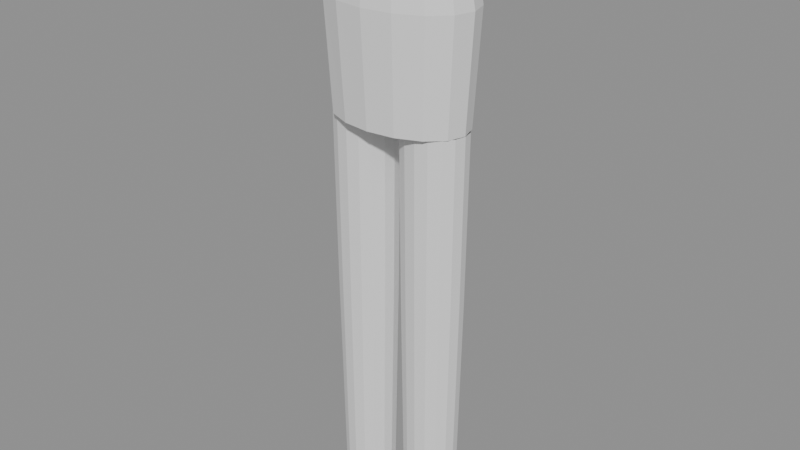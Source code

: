 # Source: cloth_pants.blend  (saved by Blender 4.4.32; exported with 4.5.12 LTS)
import bpy
from mathutils import Matrix  # noqa: F401  (used for matrix-valued properties, if any)

bpy.ops.wm.read_factory_settings(use_empty=True)
scene = bpy.context.scene
scene.name = 'Scene'

# ---- meshes
me_pantsmesh = bpy.data.meshes.new('PantsMesh')
me_pantsmesh.from_pydata([(0.16, 0.0, 1.0), (0.1478, 0.0421, 1.0), (0.1131, 0.07778, 1.0), (0.06123, 0.1016, 1.0), (9.797e-18, 0.11, 1.0), (-0.06123, 0.1016, 1.0), (-0.1131, 0.07778, 1.0), (-0.1478, 0.0421, 1.0), (-0.16, 1.347e-17, 1.0), (-0.1478, -0.0421, 1.0), (-0.1131, -0.07778, 1.0), (-0.06123, -0.1016, 1.0), (-2.939e-17, -0.11, 1.0), (0.06123, -0.1016, 1.0), (0.1131, -0.07778, 1.0), (0.1478, -0.0421, 1.0), (0.2, 0.0, 0.78), (0.1848, 0.04975, 0.78), (0.1414, 0.09192, 0.78), (0.07654, 0.1201, 0.78), (1.225e-17, 0.13, 0.78), (-0.07654, 0.1201, 0.78), (-0.1414, 0.09192, 0.78), (-0.1848, 0.04975, 0.78), (-0.2, 1.592e-17, 0.78), (-0.1848, -0.04975, 0.78), (-0.1414, -0.09192, 0.78), (-0.07654, -0.1201, 0.78), (-3.674e-17, -0.13, 0.78), (0.07654, -0.1201, 0.78), (0.1414, -0.09192, 0.78), (0.1848, -0.04975, 0.78), (0.184, 0.0, 0.5), (0.17, 0.04378, 0.5), (0.1301, 0.08089, 0.5), (0.07041, 0.1057, 0.5), (1.127e-17, 0.1144, 0.5), (-0.07041, 0.1057, 0.5), (-0.1301, 0.08089, 0.5), (-0.17, 0.04378, 0.5), (-0.184, 1.401e-17, 0.5), (-0.17, -0.04378, 0.5), (-0.1301, -0.08089, 0.5), (-0.07041, -0.1057, 0.5), (-3.38e-17, -0.1144, 0.5), (0.07041, -0.1057, 0.5), (0.1301, -0.08089, 0.5), (0.17, -0.04378, 0.5), (-0.015, 0.0, 0.5), (-0.02147, 0.02765, 0.5), (-0.0399, 0.05109, 0.5), (-0.06747, 0.06675, 0.5), (-0.1, 0.07225, 0.5), (-0.1325, 0.06675, 0.5), (-0.1601, 0.05109, 0.5), (-0.1785, 0.02765, 0.5), (-0.185, 8.848e-18, 0.5), (-0.1785, -0.02765, 0.5), (-0.1601, -0.05109, 0.5), (-0.1325, -0.06675, 0.5), (-0.1, -0.07225, 0.5), (-0.06747, -0.06675, 0.5), (-0.0399, -0.05109, 0.5), (-0.02147, -0.02765, 0.5), (-0.01925, 0.0, 0.05), (-0.0254, 0.02602, 0.05), (-0.0429, 0.04808, 0.05), (-0.0691, 0.06282, 0.05), (-0.1, 0.068, 0.05), (-0.1309, 0.06282, 0.05), (-0.1571, 0.04808, 0.05), (-0.1746, 0.02602, 0.05), (-0.1807, 8.328e-18, 0.05), (-0.1746, -0.02602, 0.05), (-0.1571, -0.04808, 0.05), (-0.1309, -0.06282, 0.05), (-0.1, -0.068, 0.05), (-0.0691, -0.06282, 0.05), (-0.0429, -0.04808, 0.05), (-0.0254, -0.02602, 0.05), (-0.0303, 0.0, -0.55), (-0.03561, 0.02342, -0.55), (-0.05071, 0.04327, -0.55), (-0.07333, 0.05654, -0.55), (-0.1, 0.0612, -0.55), (-0.1267, 0.05654, -0.55), (-0.1493, 0.04327, -0.55), (-0.1644, 0.02342, -0.55), (-0.1697, 7.495e-18, -0.55), (-0.1644, -0.02342, -0.55), (-0.1493, -0.04327, -0.55), (-0.1267, -0.05654, -0.55), (-0.1, -0.0612, -0.55), (-0.07333, -0.05654, -0.55), (-0.05071, -0.04327, -0.55), (-0.03561, -0.02342, -0.55), (0.185, 0.0, 0.5), (0.1785, 0.02765, 0.5), (0.1601, 0.05109, 0.5), (0.1325, 0.06675, 0.5), (0.1, 0.07225, 0.5), (0.06747, 0.06675, 0.5), (0.0399, 0.05109, 0.5), (0.02147, 0.02765, 0.5), (0.015, 8.848e-18, 0.5), (0.02147, -0.02765, 0.5), (0.0399, -0.05109, 0.5), (0.06747, -0.06675, 0.5), (0.1, -0.07225, 0.5), (0.1325, -0.06675, 0.5), (0.1601, -0.05109, 0.5), (0.1785, -0.02765, 0.5), (0.1807, 0.0, 0.05), (0.1746, 0.02602, 0.05), (0.1571, 0.04808, 0.05), (0.1309, 0.06282, 0.05), (0.1, 0.068, 0.05), (0.0691, 0.06282, 0.05), (0.0429, 0.04808, 0.05), (0.0254, 0.02602, 0.05), (0.01925, 8.328e-18, 0.05), (0.0254, -0.02602, 0.05), (0.0429, -0.04808, 0.05), (0.0691, -0.06282, 0.05), (0.1, -0.068, 0.05), (0.1309, -0.06282, 0.05), (0.1571, -0.04808, 0.05), (0.1746, -0.02602, 0.05), (0.1697, 0.0, -0.55), (0.1644, 0.02342, -0.55), (0.1493, 0.04327, -0.55), (0.1267, 0.05654, -0.55), (0.1, 0.0612, -0.55), (0.07333, 0.05654, -0.55), (0.05071, 0.04327, -0.55), (0.03561, 0.02342, -0.55), (0.0303, 7.495e-18, -0.55), (0.03561, -0.02342, -0.55), (0.05071, -0.04327, -0.55), (0.07333, -0.05654, -0.55), (0.1, -0.0612, -0.55), (0.1267, -0.05654, -0.55), (0.1493, -0.04327, -0.55), (0.1644, -0.02342, -0.55)], [], [(0, 16, 17, 1), (1, 17, 18, 2), (2, 18, 19, 3), (3, 19, 20, 4), (4, 20, 21, 5), (5, 21, 22, 6), (6, 22, 23, 7), (7, 23, 24, 8), (8, 24, 25, 9), (9, 25, 26, 10), (10, 26, 27, 11), (11, 27, 28, 12), (12, 28, 29, 13), (13, 29, 30, 14), (14, 30, 31, 15), (15, 31, 16, 0), (16, 32, 33, 17), (17, 33, 34, 18), (18, 34, 35, 19), (19, 35, 36, 20), (20, 36, 37, 21), (21, 37, 38, 22), (22, 38, 39, 23), (23, 39, 40, 24), (24, 40, 41, 25), (25, 41, 42, 26), (26, 42, 43, 27), (27, 43, 44, 28), (28, 44, 45, 29), (29, 45, 46, 30), (30, 46, 47, 31), (31, 47, 32, 16), (48, 64, 65, 49), (49, 65, 66, 50), (50, 66, 67, 51), (51, 67, 68, 52), (52, 68, 69, 53), (53, 69, 70, 54), (54, 70, 71, 55), (55, 71, 72, 56), (56, 72, 73, 57), (57, 73, 74, 58), (58, 74, 75, 59), (59, 75, 76, 60), (60, 76, 77, 61), (61, 77, 78, 62), (62, 78, 79, 63), (63, 79, 64, 48), (64, 80, 81, 65), (65, 81, 82, 66), (66, 82, 83, 67), (67, 83, 84, 68), (68, 84, 85, 69), (69, 85, 86, 70), (70, 86, 87, 71), (71, 87, 88, 72), (72, 88, 89, 73), (73, 89, 90, 74), (74, 90, 91, 75), (75, 91, 92, 76), (76, 92, 93, 77), (77, 93, 94, 78), (78, 94, 95, 79), (79, 95, 80, 64), (96, 112, 113, 97), (97, 113, 114, 98), (98, 114, 115, 99), (99, 115, 116, 100), (100, 116, 117, 101), (101, 117, 118, 102), (102, 118, 119, 103), (103, 119, 120, 104), (104, 120, 121, 105), (105, 121, 122, 106), (106, 122, 123, 107), (107, 123, 124, 108), (108, 124, 125, 109), (109, 125, 126, 110), (110, 126, 127, 111), (111, 127, 112, 96), (112, 128, 129, 113), (113, 129, 130, 114), (114, 130, 131, 115), (115, 131, 132, 116), (116, 132, 133, 117), (117, 133, 134, 118), (118, 134, 135, 119), (119, 135, 136, 120), (120, 136, 137, 121), (121, 137, 138, 122), (122, 138, 139, 123), (123, 139, 140, 124), (124, 140, 141, 125), (125, 141, 142, 126), (126, 142, 143, 127), (127, 143, 128, 112)])
me_pantsmesh.update()

# ---- objects
ob_clothpants = bpy.data.objects.new('ClothPants', me_pantsmesh)

# ---- transforms, parenting, visibility, modifiers, constraints
ob_clothpants.location = (0.0, 0.0, 0.0)

# ---- collection membership
scene.collection.objects.link(ob_clothpants)

# ---- scene / render settings (as saved in the file)
scene.frame_start = 1; scene.frame_end = 250; scene.frame_set(1)
scene.render.engine = 'BLENDER_EEVEE_NEXT'
bpy.context.view_layer.update()

# ---- added for rendering (the .blend has no active camera and no usable light): camera, sun + grey world if the file has none
cam_auto = bpy.data.cameras.new('AutoCamera')
cam_auto.lens = 50.0
cam_auto.sensor_width = 36.0
cam_auto.clip_end = 1000.0
ob_auto_camera = bpy.data.objects.new('AutoCamera', cam_auto)
scene.collection.objects.link(ob_auto_camera)
ob_auto_camera.location = (1.50049, -1.80059, 1.42539)
ob_auto_camera.rotation_euler = (1.09748, -7.21219e-08, 0.694738)
scene.camera = ob_auto_camera
light_auto_sun = bpy.data.lights.new('AutoSun', 'SUN')
light_auto_sun.energy = 3.0
light_auto_sun.angle = 0.0523599
ob_auto_sun = bpy.data.objects.new('AutoSun', light_auto_sun)
scene.collection.objects.link(ob_auto_sun)
ob_auto_sun.rotation_euler = (0.872665, 0.174533, 0.523599)
if scene.world is None:
    world_auto = bpy.data.worlds.new('AutoWorld')
    world_auto.color = (0.3, 0.3, 0.3)
    scene.world = world_auto
bpy.context.view_layer.update()
